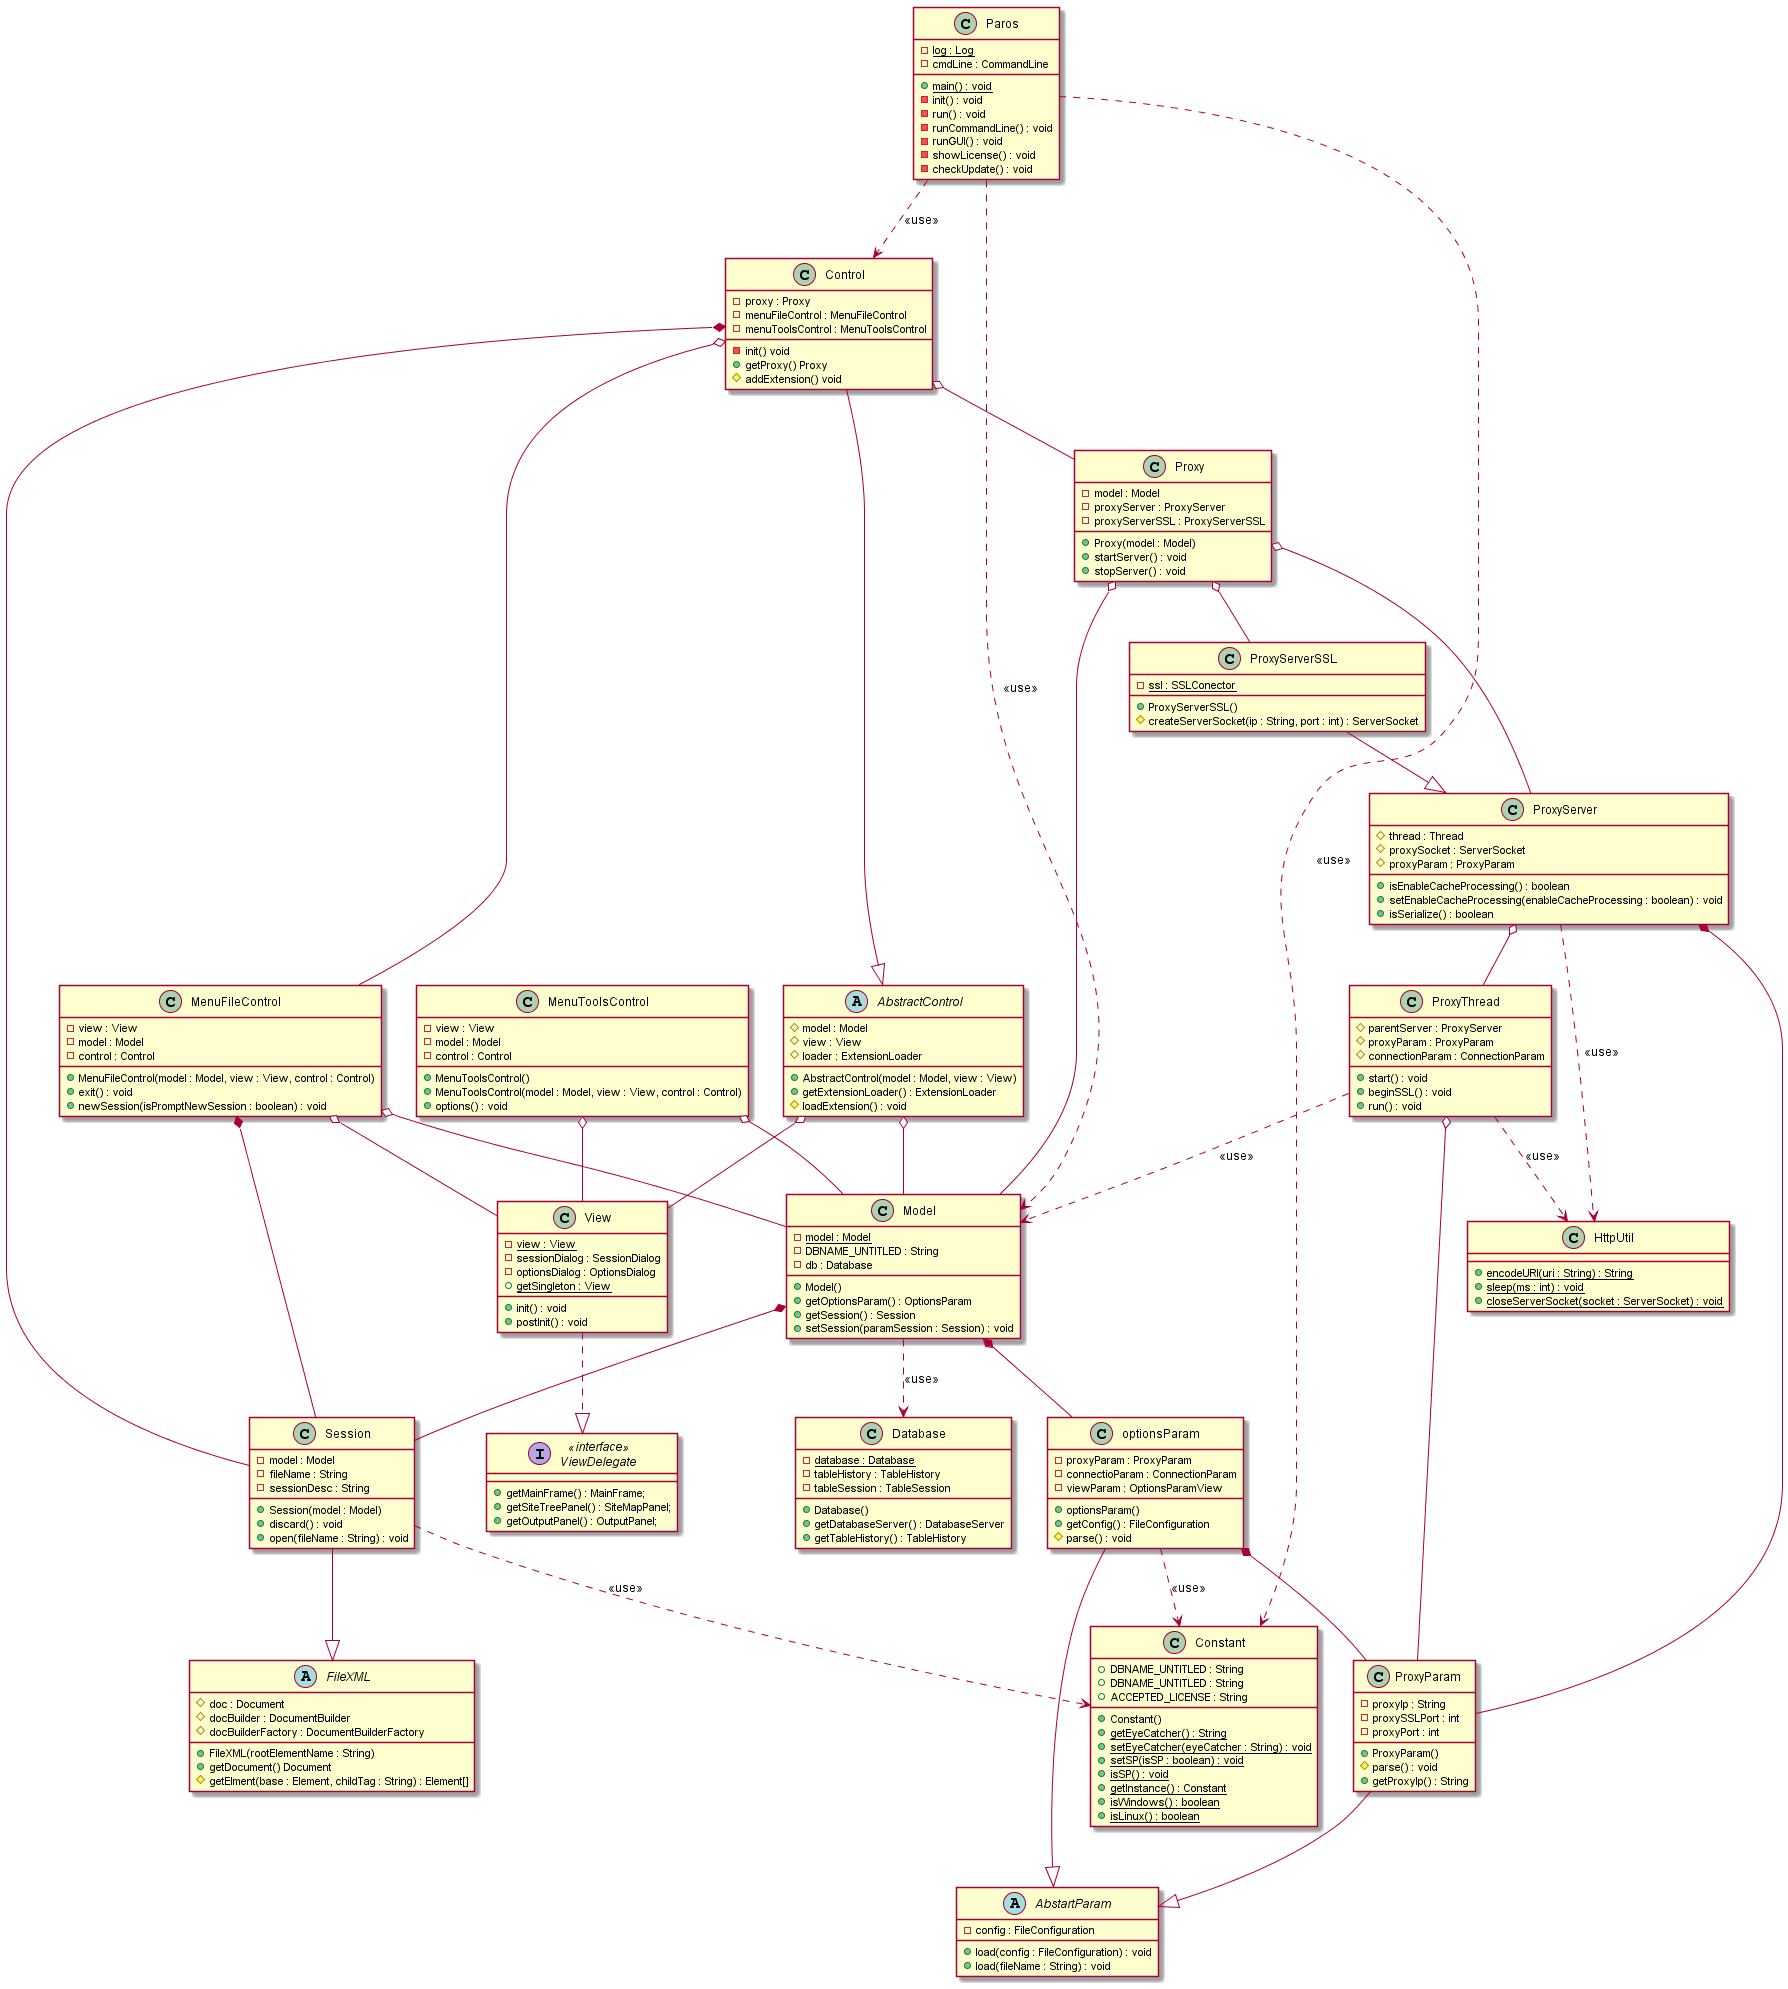

The diagram above was rendered by PlantUML. Its source (embedded in the PNG):
@startuml
Paros ..> Model : <<use>>
Paros ..> Constant : <<use>>
Paros ..> Control : <<use>>
class Paros {
    -{static}log : Log
    -cmdLine : CommandLine
    +{static}main() : void
    -init() : void
    -run() : void
    -runCommandLine() : void
    -runGUI() : void
    -showLicense() : void
    -checkUpdate() : void

}

class Constant {
    +DBNAME_UNTITLED : String
    +DBNAME_UNTITLED : String 
    +ACCEPTED_LICENSE : String
    +Constant()
    +{static}getEyeCatcher() : String
    +{static}setEyeCatcher(eyeCatcher : String) : void
    +{static}setSP(isSP : boolean) : void
    +{static}isSP() : void
    +{static}getInstance() : Constant
    +{static}isWindows() : boolean
    +{static}isLinux() : boolean

}

Model ..> Database : <<use>>
Model *-- optionsParam
Model *-- Session
class Model{
    -{static}model : Model
    -DBNAME_UNTITLED : String
    -db : Database
    +Model()
    +getOptionsParam() : OptionsParam
    +getSession() : Session
    +setSession(paramSession : Session) : void
}

Session ..> Constant : <<use>>
Session --|> FileXML 
class Session{
    -model : Model
    -fileName : String
    -sessionDesc : String
    +Session(model : Model)
    +discard() : void
    +open(fileName : String) : void
}

optionsParam ..> Constant : <<use>>
optionsParam --|> AbstartParam
optionsParam *-- ProxyParam
class optionsParam{
    -proxyParam : ProxyParam
    -connectioParam : ConnectionParam
    -viewParam : OptionsParamView
    +optionsParam()
    +getConfig() : FileConfiguration
    #parse() : void

}

class Database{
    -{static}database : Database
    -tableHistory : TableHistory
    -tableSession : TableSession
    +Database()
    +getDatabaseServer() : DatabaseServer
    +getTableHistory() : TableHistory
}

Control --|> AbstractControl
Control o-- Proxy
Control o-- MenuFileControl
Control *-- Session
class Control{
    -proxy : Proxy
    -menuFileControl : MenuFileControl
    -menuToolsControl : MenuToolsControl
    -init() void
    +getProxy() Proxy
    #addExtension() void
}

AbstractControl o-- Model
AbstractControl o-- View
abstract class AbstractControl{
    #model : Model
    #view : View
    #loader : ExtensionLoader
    +AbstractControl(model : Model, view : View)
    +getExtensionLoader() : ExtensionLoader
    #loadExtension() : void
}

Proxy o-- ProxyServer
Proxy o-- ProxyServerSSL
Proxy o-- Model
class Proxy{
    -model : Model
    -proxyServer : ProxyServer
    -proxyServerSSL : ProxyServerSSL
    +Proxy(model : Model)
    +startServer() : void
    +stopServer() : void
}

MenuFileControl *-- Session
MenuFileControl o-- Model
MenuFileControl o-- View
class MenuFileControl{
    -view : View
    -model : Model
    -control : Control
    +MenuFileControl(model : Model, view : View, control : Control)
    +exit() : void
    +newSession(isPromptNewSession : boolean) : void
}

MenuToolsControl o-- Model
MenuToolsControl o-- View
class MenuToolsControl{
    -view : View
    -model : Model
    -control : Control
    +MenuToolsControl()
    +MenuToolsControl(model : Model, view : View, control : Control)
    +options() : void
}

abstract class FileXML{
    #doc : Document
    #docBuilder : DocumentBuilder
    #docBuilderFactory : DocumentBuilderFactory
    +FileXML(rootElementName : String)
    +getDocument() Document
    #getElment(base : Element, childTag : String) : Element[]
}

abstract class AbstartParam{
    -config : FileConfiguration
    +load(config : FileConfiguration) : void
    +load(fileName : String) : void
}

ProxyServer *-- ProxyParam
ProxyServer o-- ProxyThread
ProxyServer ..> HttpUtil : <<use>>
class ProxyServer{
    #thread : Thread
    #proxySocket : ServerSocket
    # proxyParam : ProxyParam
    +isEnableCacheProcessing() : boolean
    +setEnableCacheProcessing(enableCacheProcessing : boolean) : void
    +isSerialize() : boolean
}

ProxyServerSSL --|> ProxyServer
class ProxyServerSSL{
    -{static}ssl : SSLConector
    +ProxyServerSSL()
    #createServerSocket(ip : String, port : int) : ServerSocket
}

ProxyParam --|> AbstartParam
class ProxyParam{
    -proxyIp : String
    -proxySSLPort : int
    -proxyPort : int
    +ProxyParam()
    #parse() : void
    +getProxyIp() : String
}

ProxyThread o-- ProxyParam
ProxyThread ..> Model : <<use>>
ProxyThread ..> HttpUtil : <<use>>
class ProxyThread{
    #parentServer : ProxyServer
    #proxyParam : ProxyParam
    #connectionParam : ConnectionParam
    +start() : void
    +beginSSL() : void
    +run() : void
}

View ..|> ViewDelegate
class View{
    -{static}view : View
    -sessionDialog : SessionDialog
    -optionsDialog : OptionsDialog
    +init() : void
    +postInit() : void
    +{static}getSingleton : View

}

interface ViewDelegate <<interface>>{
    +getMainFrame() : MainFrame;
    +getSiteTreePanel() : SiteMapPanel;
    +getOutputPanel() : OutputPanel;
}

class HttpUtil{
    +{static}encodeURI(uri : String) : String
    +{static}sleep(ms : int) : void
    +{static}closeServerSocket(socket : ServerSocket) : void
}



@enduml